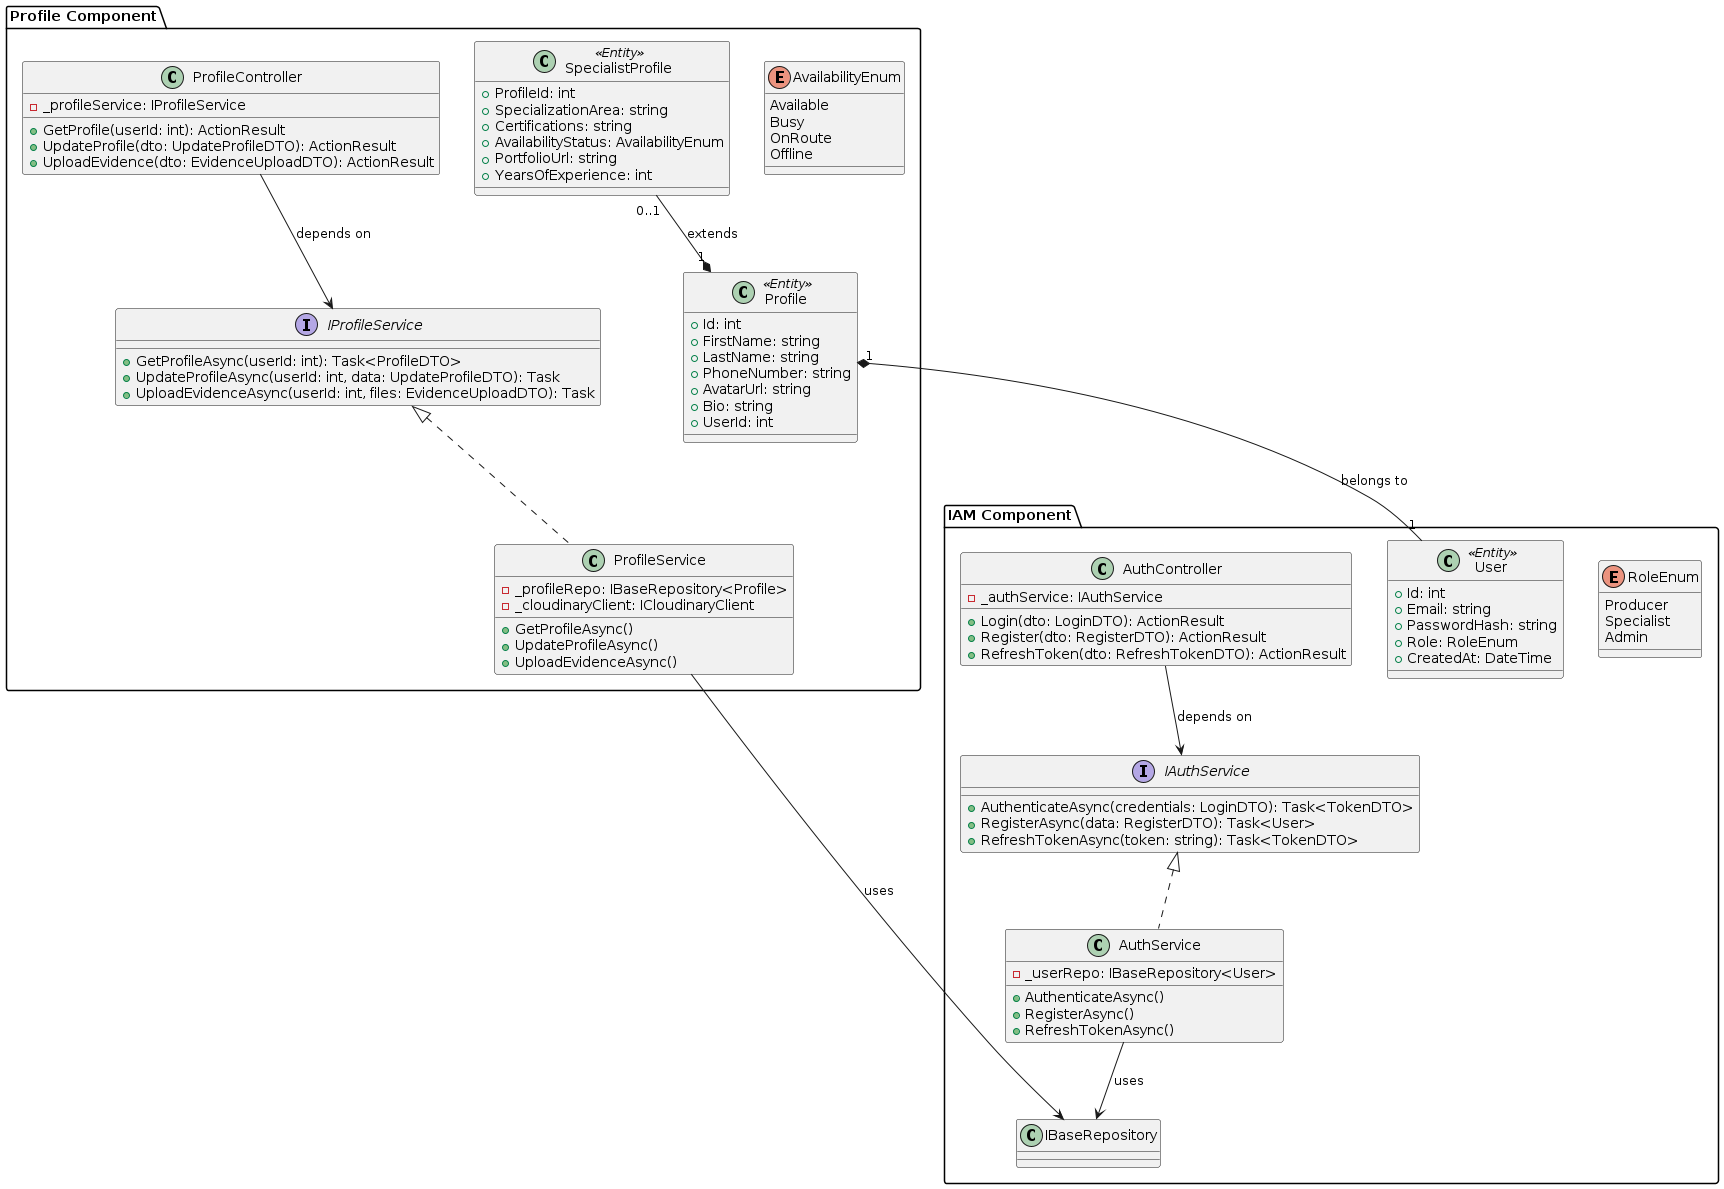

The diagram above was rendered by PlantUML. Its source (embedded in the PNG):
@startuml
package "IAM Component" {
    class AuthController {
        - _authService: IAuthService
        + Login(dto: LoginDTO): ActionResult
        + Register(dto: RegisterDTO): ActionResult
        + RefreshToken(dto: RefreshTokenDTO): ActionResult
    }

    interface IAuthService {
        + AuthenticateAsync(credentials: LoginDTO): Task<TokenDTO>
        + RegisterAsync(data: RegisterDTO): Task<User>
        + RefreshTokenAsync(token: string): Task<TokenDTO>
    }
    
    class AuthService {
        - _userRepo: IBaseRepository<User>
        + AuthenticateAsync()
        + RegisterAsync()
        + RefreshTokenAsync()
    }
    
    class User <<Entity>> {
        + Id: int
        + Email: string
        + PasswordHash: string
        + Role: RoleEnum
        + CreatedAt: DateTime
    }
    
    enum RoleEnum {
        Producer
        Specialist
        Admin
    }
    
    IAuthService <|.. AuthService
    AuthService --> IBaseRepository : uses
}

package "Profile Component" {
    class ProfileController {
        - _profileService: IProfileService
        + GetProfile(userId: int): ActionResult
        + UpdateProfile(dto: UpdateProfileDTO): ActionResult
        + UploadEvidence(dto: EvidenceUploadDTO): ActionResult
    }

    interface IProfileService {
        + GetProfileAsync(userId: int): Task<ProfileDTO>
        + UpdateProfileAsync(userId: int, data: UpdateProfileDTO): Task
        + UploadEvidenceAsync(userId: int, files: EvidenceUploadDTO): Task
    }
    
    class ProfileService {
        - _profileRepo: IBaseRepository<Profile>
        - _cloudinaryClient: ICloudinaryClient
        + GetProfileAsync()
        + UpdateProfileAsync()
        + UploadEvidenceAsync()
    }
    
    class Profile <<Entity>> {
        + Id: int
        + FirstName: string
        + LastName: string
        + PhoneNumber: string
        + AvatarUrl: string
        + Bio: string
        + UserId: int
    }
    
    class SpecialistProfile <<Entity>> {
        + ProfileId: int
        + SpecializationArea: string
        + Certifications: string
        + AvailabilityStatus: AvailabilityEnum
        + PortfolioUrl: string
        + YearsOfExperience: int
    }
    
    enum AvailabilityEnum {
        Available
        Busy
        OnRoute
        Offline
    }
    
    IProfileService <|.. ProfileService
    ProfileService --> IBaseRepository : uses
    Profile "1" *-- "1" User : belongs to
    SpecialistProfile "0..1" --* "1" Profile : extends
}

AuthController --> IAuthService : depends on
ProfileController --> IProfileService : depends on
@enduml